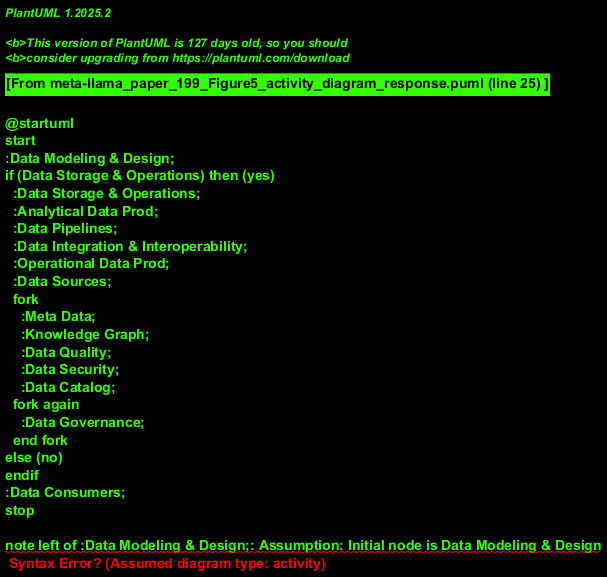

The diagram above was rendered by PlantUML. Its source (embedded in the PNG):
@startuml
start
:Data Modeling & Design;
if (Data Storage & Operations) then (yes)
  :Data Storage & Operations;
  :Analytical Data Prod;
  :Data Pipelines;
  :Data Integration & Interoperability;
  :Operational Data Prod;
  :Data Sources;
  fork
    :Meta Data;
    :Knowledge Graph;
    :Data Quality;
    :Data Security;
    :Data Catalog;
  fork again
    :Data Governance;
  end fork
else (no)
endif
:Data Consumers;
stop

note left of :Data Modeling & Design;: Assumption: Initial node is Data Modeling & Design
@enduml